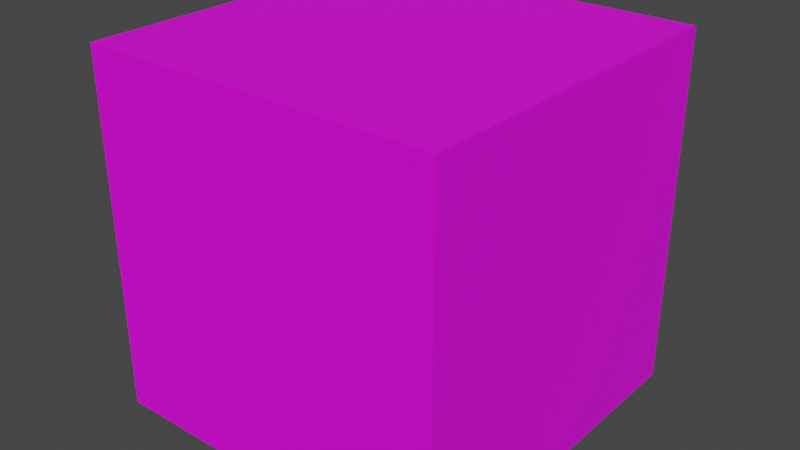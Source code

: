 # Source: skybox.blend  (saved by Blender 3.5.10; exported with 4.5.12 LTS)
import bpy
from mathutils import Matrix  # noqa: F401  (used for matrix-valued properties, if any)

bpy.ops.wm.read_factory_settings(use_empty=True)
scene = bpy.context.scene
scene.name = 'Scene'

# ---- collections
col_collection = bpy.data.collections.new('Collection'); scene.collection.children.link(col_collection)

# ---- images (referenced by path relative to the original .blend; pixels are not part of the script)
import os
ASSET_DIR = os.environ.get("B2B_ASSET_DIR", "")  # directory of the original .blend (textures are referenced by path, not embedded)
HERE = os.path.dirname(os.path.abspath(__file__))  # packed textures are extracted next to this script under _unpacked/

def load_image(name, relpath, width, height, colorspace="sRGB"):
    """Load a texture the original file referenced (path relative to the .blend, or extracted next to this script)."""
    p = next((c for c in (os.path.join(HERE, relpath), os.path.join(ASSET_DIR, relpath)) if relpath and os.path.exists(c)), "")
    if p:
        img = bpy.data.images.load(p, check_existing=True)
        img.name = name
    else:  # same state as the original file: an image datablock whose file is absent (Cycles renders it pink)
        img = bpy.data.images.new(name, width, height)
        img.source = "FILE"
        img.filepath = "//" + (relpath or name)
    img.colorspace_settings.name = colorspace
    return img
img_8k_stars_jpg = load_image('8k_stars.jpg', '8k_stars.jpg', 1024, 1024, 'sRGB')

# ---- materials (node trees are filled in below, after node groups)
mat_material = bpy.data.materials.new('Material')
mat_material.alpha_threshold = 0.0
mat_material.use_transparent_shadow = False
mat_material.roughness = 0.5
mat_material.line_color = (0.0, 0.0, 0.0, 1.0)

# ---- material node trees
mat_material.use_nodes = True; mat_material.node_tree.nodes.clear()
_N = mat_material.node_tree.nodes; _L = mat_material.node_tree.links
n0 = _N.new('ShaderNodeOutputMaterial'); n0.name = 'Material Output'; n0.location = (300, 300)
n1 = _N.new('ShaderNodeBsdfPrincipled'); n1.name = 'Principled BSDF'; n1.location = (10, 300)
n1.distribution = 'GGX'
n1.subsurface_method = 'RANDOM_WALK_SKIN'
n1.inputs[3].default_value = 1.45
n1.inputs[27].default_value = (0.0, 0.0, 0.0, 1.0)
n1.inputs[28].default_value = 1.0
n2 = _N.new('ShaderNodeTexImage'); n2.name = 'Изображение-текстура'; n2.location = (-280, 275)
n2.image = img_8k_stars_jpg
_L.new(n1.outputs[0], n0.inputs[0])
_L.new(n2.outputs[0], n1.inputs[0])
n0.is_active_output = True

# ---- world
world_world = bpy.data.worlds.new('World'); scene.world = world_world
world_world.use_nodes = True; world_world.node_tree.nodes.clear()
_N = world_world.node_tree.nodes; _L = world_world.node_tree.links
n0 = _N.new('ShaderNodeOutputWorld'); n0.name = 'World Output'; n0.location = (300, 300)
n1 = _N.new('ShaderNodeBackground'); n1.name = 'Background'; n1.location = (10, 300)
n1.inputs[0].default_value = (0.05088, 0.05088, 0.05088, 1.0)
_L.new(n1.outputs[0], n0.inputs[0])
n0.is_active_output = True
world_world.color = (0.05088, 0.05088, 0.05088)
world_world.use_sun_shadow = False
world_world.sun_shadow_jitter_overblur = 0.0

# ---- meshes
me_cube = bpy.data.meshes.new('Cube')
me_cube.from_pydata([(1.0, 1.0, 1.0), (1.0, 1.0, -1.0), (1.0, -1.0, 1.0), (1.0, -1.0, -1.0), (-1.0, 1.0, 1.0), (-1.0, 1.0, -1.0), (-1.0, -1.0, 1.0), (-1.0, -1.0, -1.0)], [], [(0, 4, 6, 2), (3, 2, 6, 7), (7, 6, 4, 5), (5, 1, 3, 7), (1, 0, 2, 3), (5, 4, 0, 1)])
_uv = me_cube.uv_layers.new(name='UVMap')
_uv.uv.foreach_set('vector', [0.625, 0.5, 0.875, 0.5, 0.875, 0.75, 0.625, 0.75, 0.375, 0.75, 0.625, 0.75, 0.625, 1.0, 0.375, 1.0, 0.375, 0.0, 0.625, 0.0, 0.625, 0.25, 0.375, 0.25, 0.125, 0.5, 0.375, 0.5, 0.375, 0.75, 0.125, 0.75, 0.375, 0.5, 0.625, 0.5, 0.625, 0.75, 0.375, 0.75, 0.375, 0.25, 0.625, 0.25, 0.625, 0.5, 0.375, 0.5])
me_cube.materials.append(mat_material)
me_cube.use_mirror_vertex_groups = False
me_cube.update()

# ---- objects
ob_cube = bpy.data.objects.new('Cube', me_cube)

# ---- transforms, parenting, visibility, modifiers, constraints
ob_cube.location = (0.0, 0.0, 0.0)
ob_cube.scale = (-300.2, -300.2, -300.2)
ob_cube.lock_rotations_4d = False
ob_cube.empty_display_type = 'ARROWS'
ob_cube.lineart.crease_threshold = 0.0

# ---- collection membership
col_collection.objects.link(ob_cube)

# ---- scene / render settings (as saved in the file)
scene.frame_start = 1; scene.frame_end = 250; scene.frame_set(1)
scene.render.engine = 'BLENDER_EEVEE_NEXT'
scene.cycles.sampling_pattern = 'TABULATED_SOBOL'
scene.view_settings.view_transform = 'Filmic'
bpy.context.view_layer.update()

# ---- added for rendering (the .blend has no active camera and no usable light): camera, sun
cam_auto = bpy.data.cameras.new('AutoCamera')
cam_auto.lens = 50.0
cam_auto.sensor_width = 36.0
cam_auto.clip_end = 16885.0
ob_auto_camera = bpy.data.objects.new('AutoCamera', cam_auto)
scene.collection.objects.link(ob_auto_camera)
ob_auto_camera.location = (962.114, -1154.54, 769.691)
ob_auto_camera.rotation_euler = (1.09748, -7.21219e-08, 0.694738)
scene.camera = ob_auto_camera
light_auto_sun = bpy.data.lights.new('AutoSun', 'SUN')
light_auto_sun.energy = 3.0
light_auto_sun.angle = 0.0523599
ob_auto_sun = bpy.data.objects.new('AutoSun', light_auto_sun)
scene.collection.objects.link(ob_auto_sun)
ob_auto_sun.rotation_euler = (0.872665, 0.174533, 0.523599)
bpy.context.view_layer.update()

